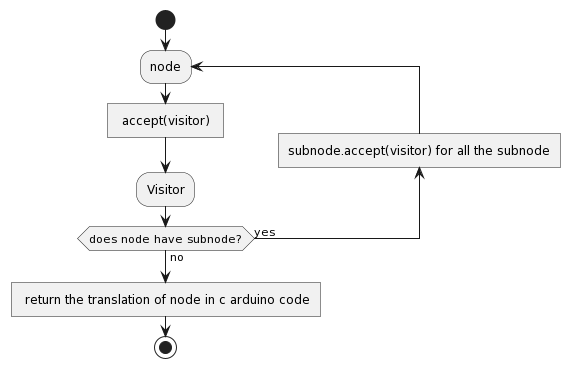

The diagram above was rendered by PlantUML. Its source (embedded in the PNG):
@startuml
start

repeat :node;
  : accept(visitor) ]
  :Visitor;
backward:subnode.accept(visitor) for all the subnode]
repeat while (does node have subnode?) is (yes) not (no)
: return the translation of node in c arduino code]
stop
@enduml